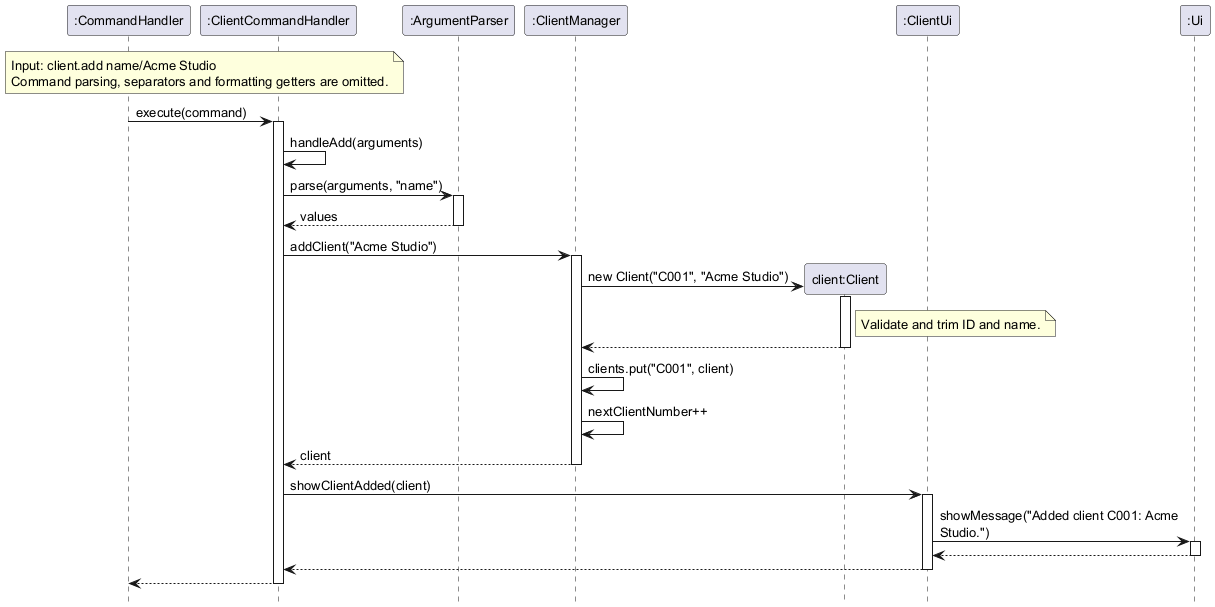

The diagram above was rendered by PlantUML. Its source (embedded in the PNG):
@startuml
' Successful client.add after CommandParser has parsed the input.
hide footbox
skinparam defaultFontSize 13
' Keep the creation message on one line so its arrow meets the instance box.
skinparam maxMessageSize 240

participant ":CommandHandler" as CH
participant ":ClientCommandHandler" as CCH
participant ":ArgumentParser" as AP
participant ":ClientManager" as CM
participant "client:Client" as C
participant ":ClientUi" as CUI
participant ":Ui" as UI

note over CH, CCH
  Input: client.add name/Acme Studio
  Command parsing, separators and formatting getters are omitted.
end note

CH -> CCH : execute(command)
activate CCH
CCH -> CCH : handleAdd(arguments)
CCH -> AP : parse(arguments, "name")
activate AP
AP --> CCH : values
deactivate AP

CCH -> CM : addClient("Acme Studio")
activate CM
create C
CM -> C : new Client("C001", "Acme Studio")
activate C
note right of C : Validate and trim ID and name.
C --> CM
deactivate C
CM -> CM : clients.put("C001", client)
CM -> CM : nextClientNumber++
CM --> CCH : client
deactivate CM

CCH -> CUI : showClientAdded(client)
activate CUI
CUI -> UI : showMessage("Added client C001: Acme Studio.")
activate UI
UI --> CUI
deactivate UI
CUI --> CCH
deactivate CUI
CCH --> CH
deactivate CCH
@enduml